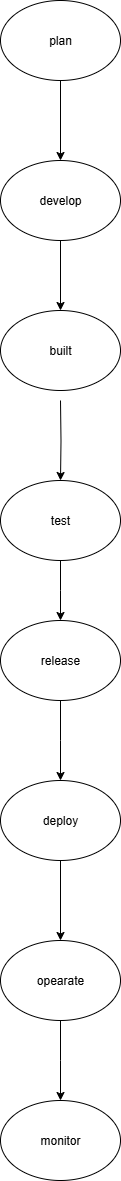

The diagram above was exported from draw.io. Its source (the exported page's mxGraphModel, read from the mxfile embedded in the PNG):
<mxGraphModel dx="1042" dy="510" grid="1" gridSize="10" guides="1" tooltips="1" connect="1" arrows="1" fold="1" page="1" pageScale="1" pageWidth="850" pageHeight="1100" math="0" shadow="0">
  <root>
    <mxCell id="0" />
    <mxCell id="1" parent="0" />
    <mxCell id="Cg7yLciPRpA-sYrf5xff-7" value="" style="edgeStyle=orthogonalEdgeStyle;rounded=0;orthogonalLoop=1;jettySize=auto;html=1;" edge="1" parent="1" target="Cg7yLciPRpA-sYrf5xff-6">
      <mxGeometry relative="1" as="geometry">
        <mxPoint x="430" y="470" as="sourcePoint" />
      </mxGeometry>
    </mxCell>
    <mxCell id="Cg7yLciPRpA-sYrf5xff-13" value="" style="edgeStyle=orthogonalEdgeStyle;rounded=0;orthogonalLoop=1;jettySize=auto;html=1;" edge="1" parent="1" source="Cg7yLciPRpA-sYrf5xff-6">
      <mxGeometry relative="1" as="geometry">
        <mxPoint x="430" y="690" as="targetPoint" />
      </mxGeometry>
    </mxCell>
    <mxCell id="Cg7yLciPRpA-sYrf5xff-6" value="test" style="ellipse;whiteSpace=wrap;html=1;" vertex="1" parent="1">
      <mxGeometry x="370" y="550" width="120" height="80" as="geometry" />
    </mxCell>
    <mxCell id="Cg7yLciPRpA-sYrf5xff-11" value="built" style="ellipse;whiteSpace=wrap;html=1;" vertex="1" parent="1">
      <mxGeometry x="370" y="380" width="120" height="80" as="geometry" />
    </mxCell>
    <mxCell id="Cg7yLciPRpA-sYrf5xff-16" value="" style="edgeStyle=orthogonalEdgeStyle;rounded=0;orthogonalLoop=1;jettySize=auto;html=1;" edge="1" parent="1" source="Cg7yLciPRpA-sYrf5xff-14">
      <mxGeometry relative="1" as="geometry">
        <mxPoint x="430" y="850" as="targetPoint" />
      </mxGeometry>
    </mxCell>
    <mxCell id="Cg7yLciPRpA-sYrf5xff-14" value="release" style="ellipse;whiteSpace=wrap;html=1;" vertex="1" parent="1">
      <mxGeometry x="370" y="690" width="120" height="80" as="geometry" />
    </mxCell>
    <mxCell id="Cg7yLciPRpA-sYrf5xff-19" value="" style="edgeStyle=orthogonalEdgeStyle;rounded=0;orthogonalLoop=1;jettySize=auto;html=1;" edge="1" parent="1" source="Cg7yLciPRpA-sYrf5xff-17" target="Cg7yLciPRpA-sYrf5xff-18">
      <mxGeometry relative="1" as="geometry" />
    </mxCell>
    <mxCell id="Cg7yLciPRpA-sYrf5xff-17" value="deploy" style="ellipse;whiteSpace=wrap;html=1;" vertex="1" parent="1">
      <mxGeometry x="370" y="850" width="120" height="80" as="geometry" />
    </mxCell>
    <mxCell id="Cg7yLciPRpA-sYrf5xff-21" value="" style="edgeStyle=orthogonalEdgeStyle;rounded=0;orthogonalLoop=1;jettySize=auto;html=1;" edge="1" parent="1" source="Cg7yLciPRpA-sYrf5xff-18">
      <mxGeometry relative="1" as="geometry">
        <mxPoint x="430" y="1170" as="targetPoint" />
      </mxGeometry>
    </mxCell>
    <mxCell id="Cg7yLciPRpA-sYrf5xff-18" value="opearate" style="ellipse;whiteSpace=wrap;html=1;" vertex="1" parent="1">
      <mxGeometry x="370" y="1010" width="120" height="80" as="geometry" />
    </mxCell>
    <mxCell id="Cg7yLciPRpA-sYrf5xff-22" value="monitor" style="ellipse;whiteSpace=wrap;html=1;" vertex="1" parent="1">
      <mxGeometry x="370" y="1170" width="120" height="80" as="geometry" />
    </mxCell>
    <mxCell id="Cg7yLciPRpA-sYrf5xff-27" value="" style="edgeStyle=orthogonalEdgeStyle;rounded=0;orthogonalLoop=1;jettySize=auto;html=1;" edge="1" parent="1" source="Cg7yLciPRpA-sYrf5xff-25" target="Cg7yLciPRpA-sYrf5xff-26">
      <mxGeometry relative="1" as="geometry" />
    </mxCell>
    <mxCell id="Cg7yLciPRpA-sYrf5xff-25" value="plan" style="ellipse;whiteSpace=wrap;html=1;" vertex="1" parent="1">
      <mxGeometry x="370" y="70" width="120" height="80" as="geometry" />
    </mxCell>
    <mxCell id="Cg7yLciPRpA-sYrf5xff-28" value="" style="edgeStyle=orthogonalEdgeStyle;rounded=0;orthogonalLoop=1;jettySize=auto;html=1;" edge="1" parent="1" source="Cg7yLciPRpA-sYrf5xff-26" target="Cg7yLciPRpA-sYrf5xff-11">
      <mxGeometry relative="1" as="geometry" />
    </mxCell>
    <mxCell id="Cg7yLciPRpA-sYrf5xff-26" value="develop" style="ellipse;whiteSpace=wrap;html=1;" vertex="1" parent="1">
      <mxGeometry x="370" y="230" width="120" height="80" as="geometry" />
    </mxCell>
  </root>
</mxGraphModel>